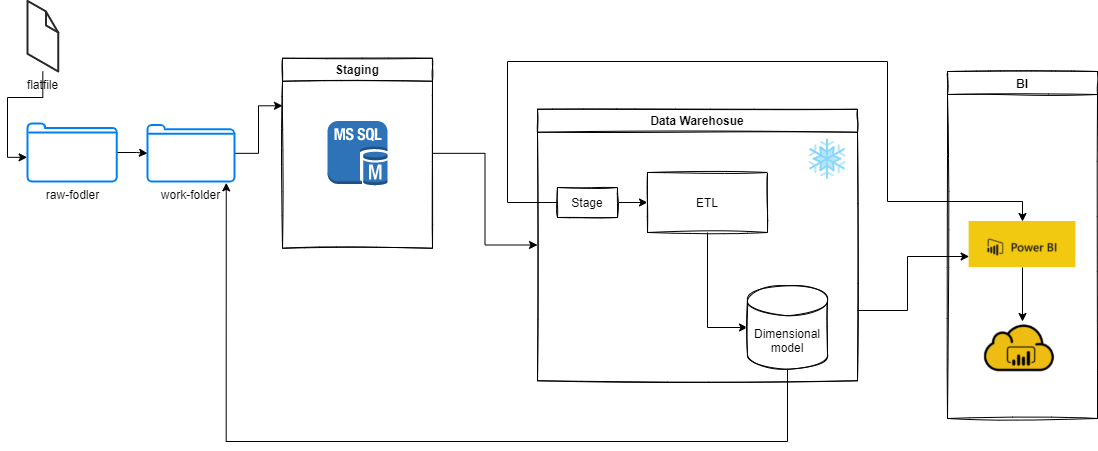

The diagram above was exported from draw.io. Its source (the exported page's mxGraphModel, read from the mxfile embedded in the PNG):
<mxGraphModel dx="1303" dy="780" grid="1" gridSize="10" guides="1" tooltips="1" connect="1" arrows="1" fold="1" page="1" pageScale="1" pageWidth="850" pageHeight="1100" math="0" shadow="0">
  <root>
    <mxCell id="0" />
    <mxCell id="1" parent="0" />
    <mxCell id="Mzzxjy7jzF-vHw1KmqbQ-26" style="edgeStyle=orthogonalEdgeStyle;rounded=0;orthogonalLoop=1;jettySize=auto;html=1;entryX=-0.004;entryY=0.583;entryDx=0;entryDy=0;entryPerimeter=0;" parent="1" source="Mzzxjy7jzF-vHw1KmqbQ-1" target="Mzzxjy7jzF-vHw1KmqbQ-2" edge="1">
      <mxGeometry relative="1" as="geometry" />
    </mxCell>
    <mxCell id="Mzzxjy7jzF-vHw1KmqbQ-1" value="flatfile" style="verticalLabelPosition=bottom;html=1;verticalAlign=top;strokeWidth=1;align=center;outlineConnect=0;dashed=0;outlineConnect=0;shape=mxgraph.aws3d.file;aspect=fixed;strokeColor=#292929;" parent="1" vertex="1">
      <mxGeometry x="40" y="179.4" width="30.8" height="70.6" as="geometry" />
    </mxCell>
    <mxCell id="Mzzxjy7jzF-vHw1KmqbQ-7" style="edgeStyle=orthogonalEdgeStyle;rounded=0;orthogonalLoop=1;jettySize=auto;html=1;" parent="1" source="Mzzxjy7jzF-vHw1KmqbQ-2" target="Mzzxjy7jzF-vHw1KmqbQ-6" edge="1">
      <mxGeometry relative="1" as="geometry" />
    </mxCell>
    <mxCell id="Mzzxjy7jzF-vHw1KmqbQ-2" value="raw-fodler" style="html=1;verticalLabelPosition=bottom;align=center;labelBackgroundColor=#ffffff;verticalAlign=top;strokeWidth=2;strokeColor=#0080F0;shadow=0;dashed=0;shape=mxgraph.ios7.icons.folder;" parent="1" vertex="1">
      <mxGeometry x="40" y="302" width="89.23" height="58" as="geometry" />
    </mxCell>
    <mxCell id="Mzzxjy7jzF-vHw1KmqbQ-3" value="" style="outlineConnect=0;dashed=0;verticalLabelPosition=bottom;verticalAlign=top;align=center;html=1;shape=mxgraph.aws3.ms_sql_instance;fillColor=#2E73B8;gradientColor=none;" parent="1" vertex="1">
      <mxGeometry x="340" y="299.5" width="60" height="64.5" as="geometry" />
    </mxCell>
    <mxCell id="Mzzxjy7jzF-vHw1KmqbQ-10" style="edgeStyle=orthogonalEdgeStyle;rounded=0;orthogonalLoop=1;jettySize=auto;html=1;entryX=0;entryY=0.25;entryDx=0;entryDy=0;" parent="1" source="Mzzxjy7jzF-vHw1KmqbQ-6" target="Mzzxjy7jzF-vHw1KmqbQ-9" edge="1">
      <mxGeometry relative="1" as="geometry" />
    </mxCell>
    <mxCell id="Mzzxjy7jzF-vHw1KmqbQ-6" value="work-folder" style="html=1;verticalLabelPosition=bottom;align=center;labelBackgroundColor=#ffffff;verticalAlign=top;strokeWidth=2;strokeColor=#0080F0;shadow=0;dashed=0;shape=mxgraph.ios7.icons.folder;" parent="1" vertex="1">
      <mxGeometry x="160" y="303.5" width="86.92" height="56.5" as="geometry" />
    </mxCell>
    <mxCell id="Mzzxjy7jzF-vHw1KmqbQ-13" style="edgeStyle=orthogonalEdgeStyle;rounded=0;orthogonalLoop=1;jettySize=auto;html=1;entryX=0;entryY=0.5;entryDx=0;entryDy=0;" parent="1" source="Mzzxjy7jzF-vHw1KmqbQ-9" target="Mzzxjy7jzF-vHw1KmqbQ-11" edge="1">
      <mxGeometry relative="1" as="geometry" />
    </mxCell>
    <mxCell id="Mzzxjy7jzF-vHw1KmqbQ-9" value="Staging" style="swimlane;rounded=0;glass=0;sketch=1;" parent="1" vertex="1">
      <mxGeometry x="295" y="236.75" width="150" height="190" as="geometry" />
    </mxCell>
    <mxCell id="Mzzxjy7jzF-vHw1KmqbQ-28" style="edgeStyle=orthogonalEdgeStyle;rounded=0;orthogonalLoop=1;jettySize=auto;html=1;entryX=0;entryY=0.75;entryDx=0;entryDy=0;" parent="1" source="Mzzxjy7jzF-vHw1KmqbQ-11" target="Mzzxjy7jzF-vHw1KmqbQ-27" edge="1">
      <mxGeometry relative="1" as="geometry">
        <Array as="points">
          <mxPoint x="920" y="489" />
          <mxPoint x="920" y="435" />
          <mxPoint x="982" y="435" />
        </Array>
      </mxGeometry>
    </mxCell>
    <mxCell id="Mzzxjy7jzF-vHw1KmqbQ-11" value="Data Warehosue" style="swimlane;rounded=0;glass=0;sketch=1;" parent="1" vertex="1">
      <mxGeometry x="550" y="287.75" width="320" height="271.5" as="geometry" />
    </mxCell>
    <mxCell id="Mzzxjy7jzF-vHw1KmqbQ-12" value="" style="shape=image;html=1;verticalAlign=top;verticalLabelPosition=bottom;labelBackgroundColor=#ffffff;imageAspect=0;aspect=fixed;image=https://cdn2.iconfinder.com/data/icons/free-color-outline-christmas/24/christmas-snow-snowflake-weather-winter-128.png;rounded=0;glass=0;sketch=1;" parent="Mzzxjy7jzF-vHw1KmqbQ-11" vertex="1">
      <mxGeometry x="270" y="30" width="40" height="40" as="geometry" />
    </mxCell>
    <mxCell id="Mzzxjy7jzF-vHw1KmqbQ-20" style="edgeStyle=orthogonalEdgeStyle;rounded=0;orthogonalLoop=1;jettySize=auto;html=1;exitX=1;exitY=0.5;exitDx=0;exitDy=0;entryX=0;entryY=0.5;entryDx=0;entryDy=0;" parent="Mzzxjy7jzF-vHw1KmqbQ-11" source="Mzzxjy7jzF-vHw1KmqbQ-16" target="Mzzxjy7jzF-vHw1KmqbQ-17" edge="1">
      <mxGeometry relative="1" as="geometry" />
    </mxCell>
    <mxCell id="Mzzxjy7jzF-vHw1KmqbQ-16" value="Stage" style="rounded=0;whiteSpace=wrap;html=1;glass=0;sketch=1;" parent="Mzzxjy7jzF-vHw1KmqbQ-11" vertex="1">
      <mxGeometry x="20" y="78.25" width="60" height="30" as="geometry" />
    </mxCell>
    <mxCell id="Mzzxjy7jzF-vHw1KmqbQ-43" style="edgeStyle=orthogonalEdgeStyle;rounded=0;orthogonalLoop=1;jettySize=auto;html=1;entryX=0;entryY=0.5;entryDx=0;entryDy=0;entryPerimeter=0;" parent="Mzzxjy7jzF-vHw1KmqbQ-11" source="Mzzxjy7jzF-vHw1KmqbQ-17" target="Mzzxjy7jzF-vHw1KmqbQ-42" edge="1">
      <mxGeometry relative="1" as="geometry" />
    </mxCell>
    <mxCell id="Mzzxjy7jzF-vHw1KmqbQ-17" value="ETL" style="rounded=0;whiteSpace=wrap;html=1;glass=0;sketch=1;" parent="Mzzxjy7jzF-vHw1KmqbQ-11" vertex="1">
      <mxGeometry x="110" y="63.25" width="120" height="60" as="geometry" />
    </mxCell>
    <mxCell id="Mzzxjy7jzF-vHw1KmqbQ-42" value="Dimensional model" style="shape=cylinder3;whiteSpace=wrap;html=1;boundedLbl=1;backgroundOutline=1;size=15;rounded=0;glass=0;sketch=1;" parent="Mzzxjy7jzF-vHw1KmqbQ-11" vertex="1">
      <mxGeometry x="210" y="176.5" width="80" height="83.5" as="geometry" />
    </mxCell>
    <mxCell id="Mzzxjy7jzF-vHw1KmqbQ-44" value="BI" style="swimlane;rounded=0;glass=0;sketch=1;" parent="1" vertex="1">
      <mxGeometry x="960" y="250" width="150" height="347" as="geometry" />
    </mxCell>
    <mxCell id="Mzzxjy7jzF-vHw1KmqbQ-47" style="edgeStyle=orthogonalEdgeStyle;rounded=0;orthogonalLoop=1;jettySize=auto;html=1;entryX=0.5;entryY=0;entryDx=0;entryDy=0;" parent="Mzzxjy7jzF-vHw1KmqbQ-44" source="Mzzxjy7jzF-vHw1KmqbQ-27" target="Mzzxjy7jzF-vHw1KmqbQ-46" edge="1">
      <mxGeometry relative="1" as="geometry" />
    </mxCell>
    <mxCell id="Mzzxjy7jzF-vHw1KmqbQ-27" value="" style="shape=image;verticalLabelPosition=bottom;labelBackgroundColor=#ffffff;verticalAlign=top;aspect=fixed;imageAspect=0;image=https://sereviso.com/wp-content/uploads/2018/06/power-bi-1.jpg;" parent="Mzzxjy7jzF-vHw1KmqbQ-44" vertex="1">
      <mxGeometry x="21.600000000000012" y="150" width="106.79" height="46" as="geometry" />
    </mxCell>
    <mxCell id="Mzzxjy7jzF-vHw1KmqbQ-46" value="" style="shape=image;verticalLabelPosition=bottom;labelBackgroundColor=#ffffff;verticalAlign=top;aspect=fixed;imageAspect=0;image=https://images.squarespace-cdn.com/content/v1/5dabbab8b6c1842bf803ac3c/1603849332264-DI52L7YIL0VXX3YOS6BF/power_bi_service.png;" parent="Mzzxjy7jzF-vHw1KmqbQ-44" vertex="1">
      <mxGeometry x="24.31000000000001" y="250" width="101.38" height="59" as="geometry" />
    </mxCell>
    <mxCell id="Mzzxjy7jzF-vHw1KmqbQ-48" style="edgeStyle=orthogonalEdgeStyle;rounded=0;orthogonalLoop=1;jettySize=auto;html=1;exitX=0.5;exitY=1;exitDx=0;exitDy=0;exitPerimeter=0;entryX=0.906;entryY=1.024;entryDx=0;entryDy=0;entryPerimeter=0;" parent="1" source="Mzzxjy7jzF-vHw1KmqbQ-42" target="Mzzxjy7jzF-vHw1KmqbQ-6" edge="1">
      <mxGeometry relative="1" as="geometry">
        <Array as="points">
          <mxPoint x="800" y="620" />
          <mxPoint x="239" y="620" />
        </Array>
      </mxGeometry>
    </mxCell>
    <mxCell id="hi_uIWlr2-yxRZL1bb_X-2" style="edgeStyle=orthogonalEdgeStyle;rounded=0;orthogonalLoop=1;jettySize=auto;html=1;exitX=0;exitY=0.5;exitDx=0;exitDy=0;" edge="1" parent="1" source="Mzzxjy7jzF-vHw1KmqbQ-16" target="Mzzxjy7jzF-vHw1KmqbQ-27">
      <mxGeometry relative="1" as="geometry">
        <Array as="points">
          <mxPoint x="520" y="381" />
          <mxPoint x="520" y="240" />
          <mxPoint x="900" y="240" />
          <mxPoint x="900" y="380" />
          <mxPoint x="1035" y="380" />
        </Array>
      </mxGeometry>
    </mxCell>
  </root>
</mxGraphModel>